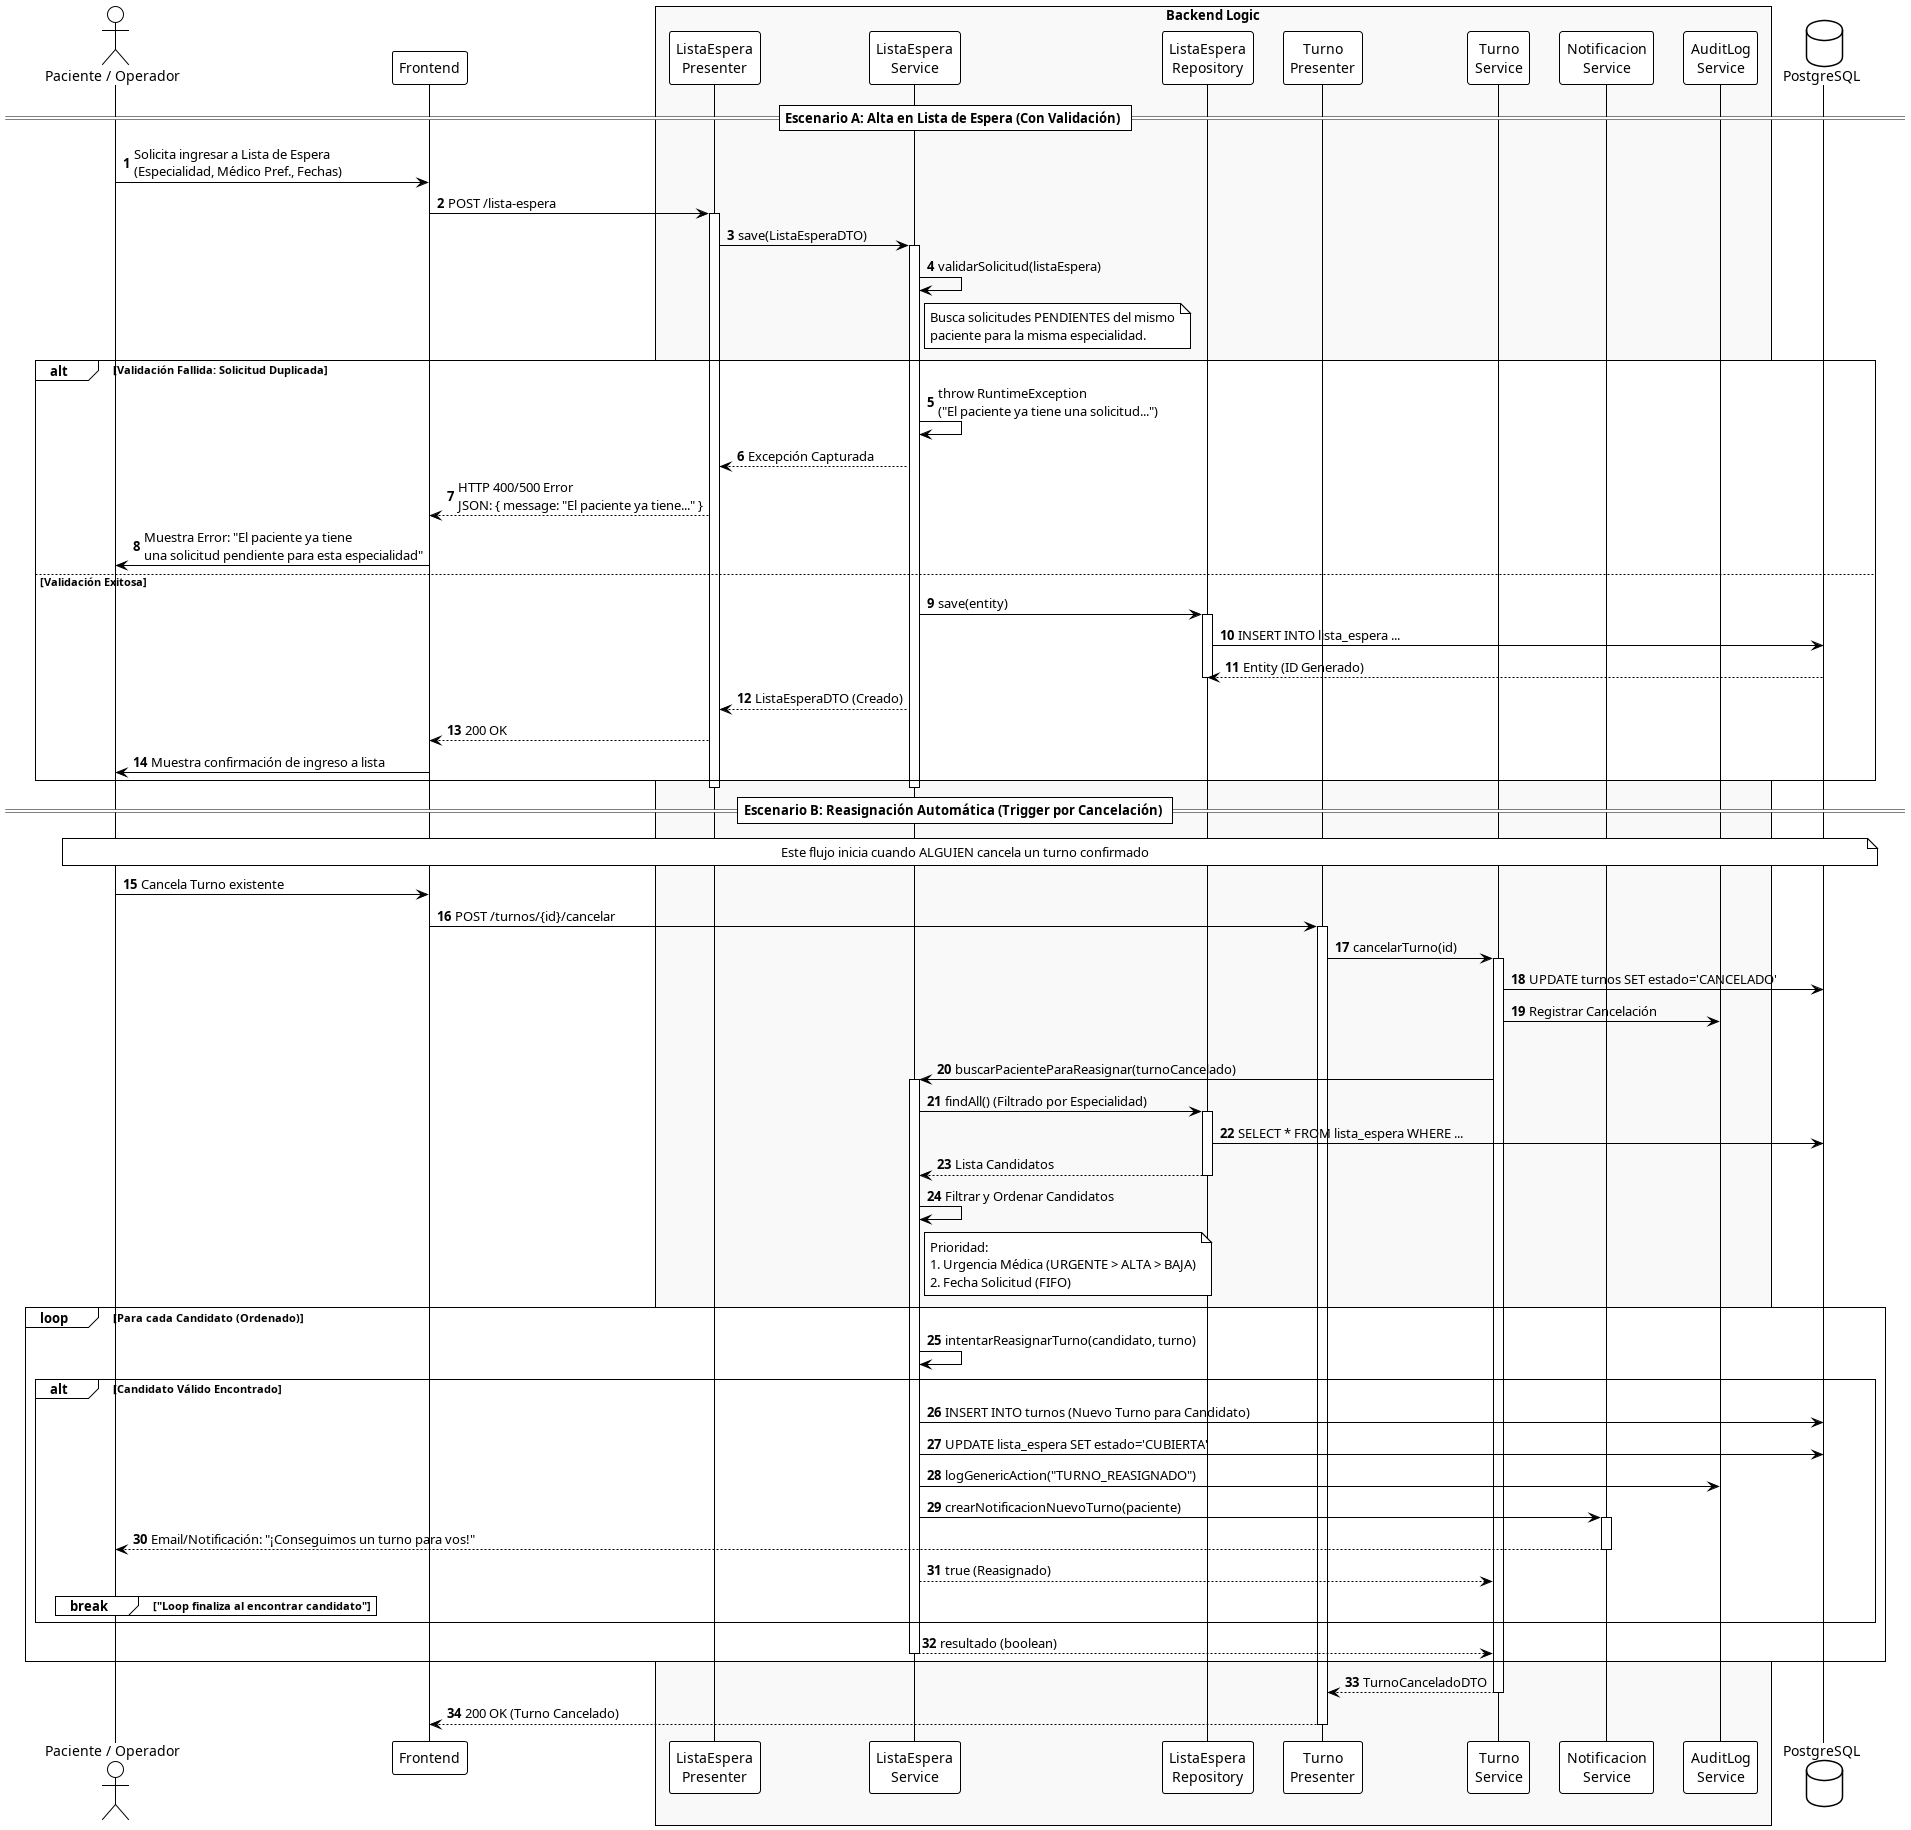

The diagram above was rendered by PlantUML. Its source (embedded in the PNG):
@startuml diagramaFlujoListaEspera
!theme plain
autonumber

actor "Paciente / Operador" as User
participant "Frontend" as FE
box "Backend Logic" #f9f9f9
    participant "ListaEspera\nPresenter" as LE_Ctrl
    participant "ListaEspera\nService" as LE_Service
    participant "ListaEspera\nRepository" as LE_Repo
    participant "Turno\nPresenter" as T_Ctrl
    participant "Turno\nService" as T_Service
    participant "Notificacion\nService" as Notif
    participant "AuditLog\nService" as Audit
end box
database "PostgreSQL" as DB

== Escenario A: Alta en Lista de Espera (Con Validación) ==

User -> FE: Solicita ingresar a Lista de Espera\n(Especialidad, Médico Pref., Fechas)
FE -> LE_Ctrl: POST /lista-espera
activate LE_Ctrl

LE_Ctrl -> LE_Service: save(ListaEsperaDTO)
activate LE_Service

LE_Service -> LE_Service: validarSolicitud(listaEspera)
note right of LE_Service
  Busca solicitudes PENDIENTES del mismo
  paciente para la misma especialidad.
end note

alt Validación Fallida: Solicitud Duplicada
    LE_Service -> LE_Service: throw RuntimeException\n("El paciente ya tiene una solicitud...")
    LE_Service --> LE_Ctrl: Excepción Capturada
    
    LE_Ctrl --> FE: HTTP 400/500 Error\nJSON: { message: "El paciente ya tiene..." }
    FE -> User: Muestra Error: "El paciente ya tiene\nuna solicitud pendiente para esta especialidad"
    
else Validación Exitosa
    LE_Service -> LE_Repo: save(entity)
    activate LE_Repo
    LE_Repo -> DB: INSERT INTO lista_espera ...
    DB --> LE_Repo: Entity (ID Generado)
    deactivate LE_Repo
    
    LE_Service --> LE_Ctrl: ListaEsperaDTO (Creado)
    LE_Ctrl --> FE: 200 OK
    FE -> User: Muestra confirmación de ingreso a lista
end

deactivate LE_Service
deactivate LE_Ctrl

== Escenario B: Reasignación Automática (Trigger por Cancelación) ==

note over User, DB: Este flujo inicia cuando ALGUIEN cancela un turno confirmado

User -> FE: Cancela Turno existente
FE -> T_Ctrl: POST /turnos/{id}/cancelar
activate T_Ctrl

T_Ctrl -> T_Service: cancelarTurno(id)
activate T_Service

T_Service -> DB: UPDATE turnos SET estado='CANCELADO'
T_Service -> Audit: Registrar Cancelación

group Algoritmo de Reasignación Automática
    T_Service -> LE_Service: buscarPacienteParaReasignar(turnoCancelado)
    activate LE_Service
    
    LE_Service -> LE_Repo: findAll() (Filtrado por Especialidad)
    activate LE_Repo
    LE_Repo -> DB: SELECT * FROM lista_espera WHERE ...
    LE_Repo --> LE_Service: Lista Candidatos
    deactivate LE_Repo
    
    LE_Service -> LE_Service: Filtrar y Ordenar Candidatos
    note right of LE_Service
      Prioridad:
      1. Urgencia Médica (URGENTE > ALTA > BAJA)
      2. Fecha Solicitud (FIFO)
    end note
    
    loop Para cada Candidato (Ordenado)
        LE_Service -> LE_Service: intentarReasignarTurno(candidato, turno)
        
        alt Candidato Válido Encontrado
            LE_Service -> DB: INSERT INTO turnos (Nuevo Turno para Candidato)
            LE_Service -> DB: UPDATE lista_espera SET estado='CUBIERTA'
            
            LE_Service -> Audit: logGenericAction("TURNO_REASIGNADO")
            
            LE_Service -> Notif: crearNotificacionNuevoTurno(paciente)
            activate Notif
            Notif --> User: Email/Notificación: "¡Conseguimos un turno para vos!"
            deactivate Notif
            
            LE_Service --> T_Service: true (Reasignado)
            
            break "Loop finaliza al encontrar candidato"
        end
    end
    
    LE_Service --> T_Service: resultado (boolean)
    deactivate LE_Service
end

T_Service --> T_Ctrl: TurnoCanceladoDTO
deactivate T_Service

T_Ctrl --> FE: 200 OK (Turno Cancelado)
deactivate T_Ctrl

@enduml